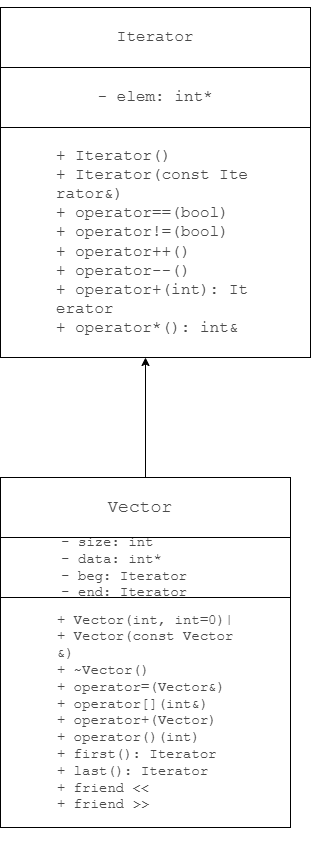

The diagram above was exported from draw.io. Its source (the exported page's mxGraphModel, read from the mxfile embedded in the PNG):
<mxGraphModel dx="862" dy="1752" grid="1" gridSize="10" guides="1" tooltips="1" connect="1" arrows="1" fold="1" page="1" pageScale="1" pageWidth="827" pageHeight="1169" background="#ffffff" math="0" shadow="0">
  <root>
    <mxCell id="0" />
    <mxCell id="1" parent="0" />
    <mxCell id="DVuZj0tiX8XalR2RpXQX-1" value="&lt;pre style=&quot;overflow: auto; padding: 9.144px 13.716px; text-wrap-mode: wrap; word-break: break-all; color: rgb(73, 73, 73); text-align: start; margin-top: 0px !important; margin-bottom: 0px !important;&quot;&gt;&lt;pre style=&quot;font-family: Menlo, &amp;quot;Roboto Mono&amp;quot;, &amp;quot;Courier New&amp;quot;, Courier, monospace, Inter, sans-serif; overflow: auto; padding: 9.144px 13.716px; text-wrap-mode: wrap; word-break: break-all; margin-top: 0px !important; margin-bottom: 0px !important;&quot;&gt;&lt;pre style=&quot;font-family: Menlo, &amp;quot;Roboto Mono&amp;quot;, &amp;quot;Courier New&amp;quot;, Courier, monospace, Inter, sans-serif; overflow: auto; padding: 9.144px 13.716px; text-wrap-mode: wrap; word-break: break-all; margin-top: 0px !important; margin-bottom: 0px !important;&quot;&gt;&lt;pre style=&quot;font-family: Menlo, &amp;quot;Roboto Mono&amp;quot;, &amp;quot;Courier New&amp;quot;, Courier, monospace, Inter, sans-serif; overflow: auto; padding: 9.144px 13.716px; text-wrap-mode: wrap; word-break: break-all; margin-top: 0px !important; margin-bottom: 0px !important;&quot;&gt;&lt;font style=&quot;font-size: 16px;&quot;&gt;+ Iterator()        &lt;br&gt;+ Iterator(const Iterator&amp;amp;) &lt;br&gt;+ operator==(bool)  &lt;br&gt;+ operator!=(bool)  &lt;br&gt;+ operator++()      &lt;br&gt;+ operator--()      &lt;br&gt;+ operator+(int): Iterator &lt;br&gt;+ operator*(): int&amp;amp; &lt;/font&gt;&lt;/pre&gt;&lt;/pre&gt;&lt;/pre&gt;&lt;/pre&gt;" style="rounded=0;whiteSpace=wrap;html=1;" parent="1" vertex="1">
      <mxGeometry x="220" y="90" width="310" height="230" as="geometry" />
    </mxCell>
    <mxCell id="DVuZj0tiX8XalR2RpXQX-2" value="&lt;pre style=&quot;overflow: auto; padding: 9.144px 13.716px; text-wrap-mode: wrap; word-break: break-all; color: rgb(73, 73, 73); text-align: start; margin-top: 0px !important; margin-bottom: 0px !important;&quot;&gt;&lt;pre style=&quot;font-family: Menlo, &amp;quot;Roboto Mono&amp;quot;, &amp;quot;Courier New&amp;quot;, Courier, monospace, Inter, sans-serif; overflow: auto; padding: 9.144px 13.716px; text-wrap-mode: wrap; word-break: break-all; margin-top: 0px !important; margin-bottom: 0px !important;&quot;&gt;&lt;pre style=&quot;font-family: Menlo, &amp;quot;Roboto Mono&amp;quot;, &amp;quot;Courier New&amp;quot;, Courier, monospace, Inter, sans-serif; overflow: auto; padding: 9.144px 13.716px; text-wrap-mode: wrap; word-break: break-all; margin-top: 0px !important; margin-bottom: 0px !important;&quot;&gt;&lt;font style=&quot;font-size: 16px;&quot;&gt;- elem: int*&lt;/font&gt;&lt;/pre&gt;&lt;/pre&gt;&lt;/pre&gt;" style="rounded=0;whiteSpace=wrap;html=1;" parent="1" vertex="1">
      <mxGeometry x="220" y="30" width="310" height="60" as="geometry" />
    </mxCell>
    <mxCell id="DVuZj0tiX8XalR2RpXQX-3" value="&lt;pre style=&quot;overflow: auto; padding: 9.144px 13.716px; text-wrap-mode: wrap; word-break: break-all; color: rgb(73, 73, 73); text-align: start; margin-top: 0px !important; margin-bottom: 0px !important;&quot;&gt;&lt;pre style=&quot;font-family: Menlo, &amp;quot;Roboto Mono&amp;quot;, &amp;quot;Courier New&amp;quot;, Courier, monospace, Inter, sans-serif; overflow: auto; padding: 9.144px 13.716px; text-wrap-mode: wrap; word-break: break-all; margin-top: 0px !important; margin-bottom: 0px !important;&quot;&gt;&lt;pre style=&quot;font-family: Menlo, &amp;quot;Roboto Mono&amp;quot;, &amp;quot;Courier New&amp;quot;, Courier, monospace, Inter, sans-serif; overflow: auto; padding: 9.144px 13.716px; text-wrap-mode: wrap; word-break: break-all; margin-top: 0px !important; margin-bottom: 0px !important;&quot;&gt;&lt;font style=&quot;font-size: 16px;&quot;&gt;Iterator&lt;/font&gt;&lt;/pre&gt;&lt;/pre&gt;&lt;/pre&gt;" style="rounded=0;whiteSpace=wrap;html=1;" parent="1" vertex="1">
      <mxGeometry x="220" y="-30" width="310" height="60" as="geometry" />
    </mxCell>
    <mxCell id="NteTV7TnRov_-tMzhgkC-1" value="" style="endArrow=classic;html=1;rounded=0;entryX=0.5;entryY=1;entryDx=0;entryDy=0;" parent="1" edge="1">
      <mxGeometry width="50" height="50" relative="1" as="geometry">
        <mxPoint x="365" y="440" as="sourcePoint" />
        <mxPoint x="365" y="320.00000000000045" as="targetPoint" />
      </mxGeometry>
    </mxCell>
    <mxCell id="NteTV7TnRov_-tMzhgkC-2" value="&lt;pre style=&quot;overflow: auto; padding: 9.144px 13.716px; text-wrap-mode: wrap; word-break: break-all; color: rgb(73, 73, 73); margin-top: 0px !important; margin-bottom: 0px !important;&quot;&gt;&lt;pre style=&quot;font-family: Menlo, &amp;quot;Roboto Mono&amp;quot;, &amp;quot;Courier New&amp;quot;, Courier, monospace, Inter, sans-serif; overflow: auto; padding: 9.144px 13.716px; text-wrap-mode: wrap; word-break: break-all; margin-top: 0px !important; margin-bottom: 0px !important;&quot;&gt;&lt;pre style=&quot;font-family: Menlo, &amp;quot;Roboto Mono&amp;quot;, &amp;quot;Courier New&amp;quot;, Courier, monospace, Inter, sans-serif; overflow: auto; padding: 9.144px 13.716px; text-wrap-mode: wrap; word-break: break-all; margin-top: 0px !important; margin-bottom: 0px !important;&quot;&gt;&lt;div style=&quot;&quot;&gt;&lt;pre style=&quot;font-family: Menlo, &amp;quot;Roboto Mono&amp;quot;, &amp;quot;Courier New&amp;quot;, Courier, monospace, Inter, sans-serif; overflow: auto; padding: 9.144px 13.716px; text-wrap-mode: wrap; word-break: break-all; margin-top: 0px !important; margin-bottom: 0px !important;&quot;&gt;&lt;font style=&quot;font-size: 14px;&quot;&gt;+ Vector(int, int=0)|&lt;br&gt;+ Vector(const Vector&amp;amp;)&lt;br&gt;+ ~Vector()         &lt;br&gt;+ operator=(Vector&amp;amp;)&lt;br&gt;+ operator[](int&amp;amp;)  &lt;br&gt;+ operator+(Vector) &lt;br&gt;+ operator()(int)   &lt;br&gt;+ first(): Iterator &lt;br&gt;+ last(): Iterator  &lt;br&gt;+ friend &amp;lt;&amp;lt;         &lt;br&gt;+ friend &amp;gt;&amp;gt;  &lt;/font&gt;&lt;span style=&quot;font-size: 12.573px;&quot;&gt; &lt;/span&gt;&lt;/pre&gt;&lt;/div&gt;&lt;/pre&gt;&lt;/pre&gt;&lt;/pre&gt;" style="rounded=0;whiteSpace=wrap;html=1;align=left;" parent="1" vertex="1">
      <mxGeometry x="220" y="560" width="290" height="230" as="geometry" />
    </mxCell>
    <mxCell id="NteTV7TnRov_-tMzhgkC-3" value="&lt;pre style=&quot;overflow: auto; padding: 9.144px 13.716px; text-wrap-mode: wrap; word-break: break-all; color: rgb(73, 73, 73); text-align: start; margin-top: 0px !important; margin-bottom: 0px !important;&quot;&gt;&lt;pre style=&quot;font-family: Menlo, &amp;quot;Roboto Mono&amp;quot;, &amp;quot;Courier New&amp;quot;, Courier, monospace, Inter, sans-serif; overflow: auto; padding: 9.144px 13.716px; text-wrap-mode: wrap; word-break: break-all; margin-top: 0px !important; margin-bottom: 0px !important;&quot;&gt;&lt;pre style=&quot;font-family: Menlo, &amp;quot;Roboto Mono&amp;quot;, &amp;quot;Courier New&amp;quot;, Courier, monospace, Inter, sans-serif; overflow: auto; padding: 9.144px 13.716px; text-wrap-mode: wrap; word-break: break-all; margin-top: 0px !important; margin-bottom: 0px !important;&quot;&gt;&lt;pre style=&quot;font-family: Menlo, &amp;quot;Roboto Mono&amp;quot;, &amp;quot;Courier New&amp;quot;, Courier, monospace, Inter, sans-serif; overflow: auto; padding: 9.144px 13.716px; text-wrap-mode: wrap; word-break: break-all; margin-top: 0px !important; margin-bottom: 0px !important;&quot;&gt;&lt;font style=&quot;font-size: 14px;&quot;&gt;- size: int         &lt;br&gt;- data: int*        &lt;br&gt;- beg: Iterator     &lt;br&gt;- end: Iterator&lt;/font&gt;&lt;/pre&gt;&lt;/pre&gt;&lt;/pre&gt;&lt;/pre&gt;" style="rounded=0;whiteSpace=wrap;html=1;" parent="1" vertex="1">
      <mxGeometry x="220" y="500" width="290" height="60" as="geometry" />
    </mxCell>
    <mxCell id="NteTV7TnRov_-tMzhgkC-4" value="&lt;pre style=&quot;overflow: auto; padding: 9.144px 13.716px; text-wrap-mode: wrap; word-break: break-all; color: rgb(73, 73, 73); text-align: start; margin-top: 0px !important; margin-bottom: 0px !important;&quot;&gt;&lt;pre style=&quot;font-family: Menlo, &amp;quot;Roboto Mono&amp;quot;, &amp;quot;Courier New&amp;quot;, Courier, monospace, Inter, sans-serif; overflow: auto; padding: 9.144px 13.716px; text-wrap-mode: wrap; word-break: break-all; margin-top: 0px !important; margin-bottom: 0px !important;&quot;&gt;&lt;pre style=&quot;font-family: Menlo, &amp;quot;Roboto Mono&amp;quot;, &amp;quot;Courier New&amp;quot;, Courier, monospace, Inter, sans-serif; overflow: auto; padding: 9.144px 13.716px; text-wrap-mode: wrap; word-break: break-all; margin-top: 0px !important; margin-bottom: 0px !important;&quot;&gt;&lt;pre style=&quot;font-family: Menlo, &amp;quot;Roboto Mono&amp;quot;, &amp;quot;Courier New&amp;quot;, Courier, monospace, Inter, sans-serif; overflow: auto; padding: 9.144px 13.716px; text-wrap-mode: wrap; word-break: break-all; margin-top: 0px !important; margin-bottom: 0px !important;&quot;&gt;&lt;font style=&quot;font-size: 18px;&quot;&gt; Vector  &lt;/font&gt;&lt;/pre&gt;&lt;/pre&gt;&lt;/pre&gt;&lt;/pre&gt;" style="rounded=0;whiteSpace=wrap;html=1;" parent="1" vertex="1">
      <mxGeometry x="220" y="440" width="290" height="60" as="geometry" />
    </mxCell>
  </root>
</mxGraphModel>